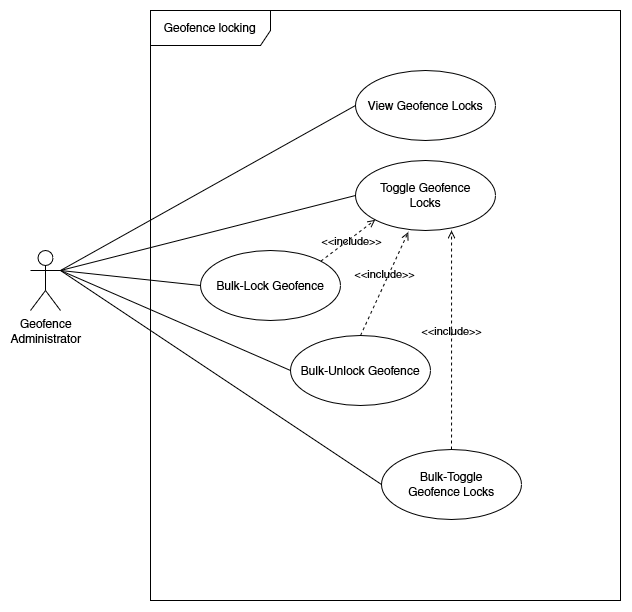

The diagram above was exported from draw.io. Its source (the exported page's mxGraphModel, read from the mxfile embedded in the PNG):
<mxGraphModel dx="3160" dy="1733" grid="1" gridSize="10" guides="1" tooltips="1" connect="1" arrows="1" fold="1" page="1" pageScale="1" pageWidth="827" pageHeight="1169" math="0" shadow="0">
  <root>
    <mxCell id="0" />
    <mxCell id="1" parent="0" />
    <mxCell id="M9rvuLsUCtxjbIE9A0Yo-4" value="Geofence locking" style="shape=umlFrame;whiteSpace=wrap;html=1;width=120;height=35;" parent="1" vertex="1">
      <mxGeometry x="870" y="830" width="470" height="590" as="geometry" />
    </mxCell>
    <mxCell id="hTBgJviE7DZUuY1H24xH-27" style="edgeStyle=none;rounded=0;orthogonalLoop=1;jettySize=auto;html=1;exitX=0;exitY=0.5;exitDx=0;exitDy=0;entryX=1;entryY=0.3333333333333333;entryDx=0;entryDy=0;entryPerimeter=0;endArrow=none;endFill=0;elbow=vertical;" parent="1" source="newUyBGds45_pQZBAZLp-45" target="hTBgJviE7DZUuY1H24xH-26" edge="1">
      <mxGeometry relative="1" as="geometry" />
    </mxCell>
    <mxCell id="newUyBGds45_pQZBAZLp-45" value="View Geofence Locks" style="ellipse;whiteSpace=wrap;html=1;" parent="1" vertex="1">
      <mxGeometry x="1075" y="890" width="140" height="70" as="geometry" />
    </mxCell>
    <mxCell id="hTBgJviE7DZUuY1H24xH-28" style="edgeStyle=none;rounded=0;orthogonalLoop=1;jettySize=auto;html=1;exitX=0;exitY=0.5;exitDx=0;exitDy=0;entryX=1;entryY=0.3333333333333333;entryDx=0;entryDy=0;entryPerimeter=0;endArrow=none;endFill=0;elbow=vertical;" parent="1" source="newUyBGds45_pQZBAZLp-49" target="hTBgJviE7DZUuY1H24xH-26" edge="1">
      <mxGeometry relative="1" as="geometry" />
    </mxCell>
    <mxCell id="newUyBGds45_pQZBAZLp-49" value="&lt;div&gt;Toggle Geofence&lt;/div&gt;&lt;div&gt;Locks&lt;br&gt;&lt;/div&gt;" style="ellipse;whiteSpace=wrap;html=1;" parent="1" vertex="1">
      <mxGeometry x="1075" y="980" width="140" height="70" as="geometry" />
    </mxCell>
    <mxCell id="hTBgJviE7DZUuY1H24xH-29" style="edgeStyle=none;rounded=0;orthogonalLoop=1;jettySize=auto;html=1;exitX=0;exitY=0.5;exitDx=0;exitDy=0;entryX=1;entryY=0.3333333333333333;entryDx=0;entryDy=0;entryPerimeter=0;endArrow=none;endFill=0;elbow=vertical;" parent="1" source="newUyBGds45_pQZBAZLp-53" target="hTBgJviE7DZUuY1H24xH-26" edge="1">
      <mxGeometry relative="1" as="geometry" />
    </mxCell>
    <mxCell id="newUyBGds45_pQZBAZLp-53" value="Bulk-Lock Geofence" style="ellipse;whiteSpace=wrap;html=1;" parent="1" vertex="1">
      <mxGeometry x="920" y="1070" width="140" height="70" as="geometry" />
    </mxCell>
    <mxCell id="hTBgJviE7DZUuY1H24xH-30" style="edgeStyle=none;rounded=0;orthogonalLoop=1;jettySize=auto;html=1;exitX=0;exitY=0.5;exitDx=0;exitDy=0;entryX=1;entryY=0.3333333333333333;entryDx=0;entryDy=0;entryPerimeter=0;endArrow=none;endFill=0;elbow=vertical;" parent="1" source="newUyBGds45_pQZBAZLp-54" target="hTBgJviE7DZUuY1H24xH-26" edge="1">
      <mxGeometry relative="1" as="geometry" />
    </mxCell>
    <mxCell id="newUyBGds45_pQZBAZLp-54" value="Bulk-Unlock Geofence" style="ellipse;whiteSpace=wrap;html=1;" parent="1" vertex="1">
      <mxGeometry x="1010" y="1155" width="140" height="70" as="geometry" />
    </mxCell>
    <mxCell id="hTBgJviE7DZUuY1H24xH-31" style="edgeStyle=none;rounded=0;orthogonalLoop=1;jettySize=auto;html=1;exitX=0;exitY=0.5;exitDx=0;exitDy=0;entryX=1;entryY=0.3333333333333333;entryDx=0;entryDy=0;entryPerimeter=0;endArrow=none;endFill=0;elbow=vertical;" parent="1" source="newUyBGds45_pQZBAZLp-55" target="hTBgJviE7DZUuY1H24xH-26" edge="1">
      <mxGeometry relative="1" as="geometry" />
    </mxCell>
    <mxCell id="newUyBGds45_pQZBAZLp-55" value="&lt;div&gt;Bulk-Toggle&lt;/div&gt;&lt;div&gt;Geofence Locks&lt;br&gt;&lt;/div&gt;" style="ellipse;whiteSpace=wrap;html=1;" parent="1" vertex="1">
      <mxGeometry x="1101" y="1269" width="140" height="70" as="geometry" />
    </mxCell>
    <mxCell id="hTBgJviE7DZUuY1H24xH-26" value="&lt;div&gt;Geofence&lt;/div&gt;&lt;div&gt;Administrator&lt;br&gt;&lt;/div&gt;" style="shape=umlActor;verticalLabelPosition=bottom;verticalAlign=top;html=1;" parent="1" vertex="1">
      <mxGeometry x="750" y="1070" width="30" height="60" as="geometry" />
    </mxCell>
    <mxCell id="UQ0Fe_lxKHo7DJMQK3Ya-1" value="&amp;lt;&amp;lt;include&amp;gt;&amp;gt;" style="html=1;verticalAlign=bottom;labelBackgroundColor=none;endArrow=open;endFill=0;dashed=1;rounded=0;exitX=1;exitY=0;exitDx=0;exitDy=0;entryX=0;entryY=1;entryDx=0;entryDy=0;" edge="1" parent="1" source="newUyBGds45_pQZBAZLp-53" target="newUyBGds45_pQZBAZLp-49">
      <mxGeometry x="-0.111" y="-10" width="160" relative="1" as="geometry">
        <mxPoint x="870" y="1190" as="sourcePoint" />
        <mxPoint x="1030" y="1190" as="targetPoint" />
        <mxPoint as="offset" />
      </mxGeometry>
    </mxCell>
    <mxCell id="UQ0Fe_lxKHo7DJMQK3Ya-2" value="&amp;lt;&amp;lt;include&amp;gt;&amp;gt;" style="html=1;verticalAlign=bottom;labelBackgroundColor=none;endArrow=open;endFill=0;dashed=1;rounded=0;exitX=0.5;exitY=0;exitDx=0;exitDy=0;entryX=0.377;entryY=1.022;entryDx=0;entryDy=0;entryPerimeter=0;" edge="1" parent="1" source="newUyBGds45_pQZBAZLp-54" target="newUyBGds45_pQZBAZLp-49">
      <mxGeometry width="160" relative="1" as="geometry">
        <mxPoint x="1049.4974746830585" y="1090.2512626584708" as="sourcePoint" />
        <mxPoint x="1105.502525316956" y="1049.748737341522" as="targetPoint" />
      </mxGeometry>
    </mxCell>
    <mxCell id="UQ0Fe_lxKHo7DJMQK3Ya-3" value="&amp;lt;&amp;lt;include&amp;gt;&amp;gt;" style="html=1;verticalAlign=bottom;labelBackgroundColor=none;endArrow=open;endFill=0;dashed=1;rounded=0;exitX=0.5;exitY=0;exitDx=0;exitDy=0;entryX=0.686;entryY=1;entryDx=0;entryDy=0;entryPerimeter=0;" edge="1" parent="1" source="newUyBGds45_pQZBAZLp-55" target="newUyBGds45_pQZBAZLp-49">
      <mxGeometry width="160" relative="1" as="geometry">
        <mxPoint x="1090" y="1165" as="sourcePoint" />
        <mxPoint x="1131.3400000000001" y="1061.54" as="targetPoint" />
      </mxGeometry>
    </mxCell>
  </root>
</mxGraphModel>